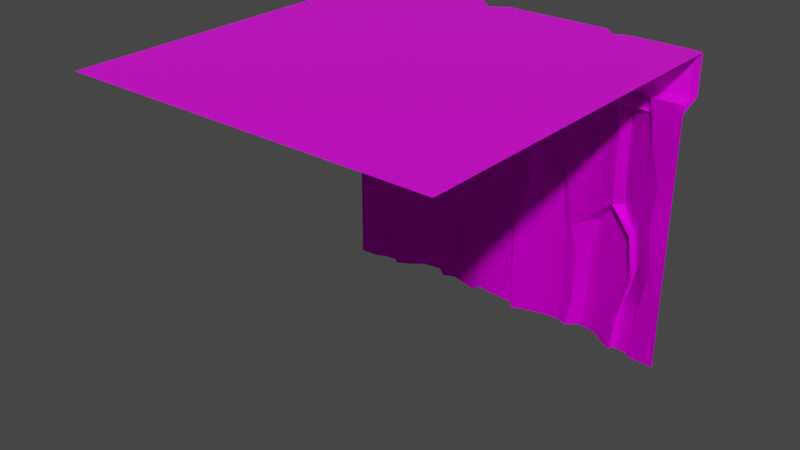 # Source: Floor_Tile_Side.blend  (saved by Blender 2.80.75; exported with 4.5.12 LTS)
import bpy
from mathutils import Matrix  # noqa: F401  (used for matrix-valued properties, if any)

bpy.ops.wm.read_factory_settings(use_empty=True)
scene = bpy.context.scene
scene.name = 'Scene'

# ---- collections
col_collection = bpy.data.collections.new('Collection'); scene.collection.children.link(col_collection)

# ---- images (referenced by path relative to the original .blend; pixels are not part of the script)
import os
ASSET_DIR = os.environ.get("B2B_ASSET_DIR", "")  # directory of the original .blend (textures are referenced by path, not embedded)
HERE = os.path.dirname(os.path.abspath(__file__))  # packed textures are extracted next to this script under _unpacked/

def load_image(name, relpath, width, height, colorspace="sRGB"):
    """Load a texture the original file referenced (path relative to the .blend, or extracted next to this script)."""
    p = next((c for c in (os.path.join(HERE, relpath), os.path.join(ASSET_DIR, relpath)) if relpath and os.path.exists(c)), "")
    if p:
        img = bpy.data.images.load(p, check_existing=True)
        img.name = name
    else:  # same state as the original file: an image datablock whose file is absent (Cycles renders it pink)
        img = bpy.data.images.new(name, width, height)
        img.source = "FILE"
        img.filepath = "//" + (relpath or name)
    img.colorspace_settings.name = colorspace
    return img
img_cgshare_book_grass_003_jpg = load_image('cgshare-book-grass-003.jpg', 'Temp_Textures/cgshare-book-grass-003.jpg', 1024, 1024, 'sRGB')
img_natureassetstex_png = load_image('NatureAssetsTex.png', 'NatureAssetsTex.png', 1024, 1024, 'sRGB')

# ---- materials (node trees are filled in below, after node groups)
mat_material_floor_grass = bpy.data.materials.new('Material_Floor_Grass')
mat_material_floor_grass.alpha_threshold = 0.0
mat_material_floor_grass.use_transparent_shadow = False
mat_material_floor_grass.line_color = (0.0, 0.0, 0.0, 1.0)
mat_phong2 = bpy.data.materials.new('phong2')
mat_phong2.use_transparent_shadow = False
mat_phong2.diffuse_color = (1.0, 1.0, 1.0, 1.0)
mat_phong2.roughness = 0.5528
mat_phong2.specular_intensity = 1.0
mat_phong2.metallic = 0.5

# ---- material node trees
mat_material_floor_grass.use_nodes = True; mat_material_floor_grass.node_tree.nodes.clear()
_N = mat_material_floor_grass.node_tree.nodes; _L = mat_material_floor_grass.node_tree.links
n0 = _N.new('ShaderNodeOutputMaterial'); n0.name = 'Material Output'; n0.location = (300, 300)
n1 = _N.new('ShaderNodeBsdfPrincipled'); n1.name = 'Principled BSDF'; n1.location = (10, 300)
n1.distribution = 'GGX'
n1.subsurface_method = 'BURLEY'
n1.inputs[2].default_value = 0.4
n1.inputs[3].default_value = 1.45
n1.inputs[27].default_value = (0.0, 0.0, 0.0, 1.0)
n1.inputs[28].default_value = 1.0
n2 = _N.new('ShaderNodeTexImage'); n2.name = 'Image Texture'; n2.location = (-280, 280)
n2.image = img_cgshare_book_grass_003_jpg
_L.new(n1.outputs[0], n0.inputs[0])
_L.new(n2.outputs[0], n1.inputs[0])
n0.is_active_output = True
mat_phong2.use_nodes = True; mat_phong2.node_tree.nodes.clear()
_N = mat_phong2.node_tree.nodes; _L = mat_phong2.node_tree.links
n0 = _N.new('ShaderNodeOutputMaterial'); n0.name = 'Material Output'; n0.location = (300, 300)
n1 = _N.new('ShaderNodeBsdfPrincipled'); n1.name = 'Principled BSDF'; n1.location = (10, 300)
n1.distribution = 'GGX'
n1.subsurface_method = 'BURLEY'
n1.inputs[1].default_value = 0.5
n1.inputs[2].default_value = 0.5528
n1.inputs[3].default_value = 1.45
n1.inputs[13].default_value = 0.0
n1.inputs[27].default_value = (0.0, 0.0, 0.0, 1.0)
n1.inputs[28].default_value = 1.0
n2 = _N.new('ShaderNodeNormalMap'); n2.name = 'Normal Map'; n2.location = (-300, -300)
n2.label = 'Normal/Map'
n2.inputs[0].default_value = 0.14
n3 = _N.new('ShaderNodeTexImage'); n3.name = 'Image Texture'; n3.location = (-300, 600)
n3.image = img_natureassetstex_png
_L.new(n1.outputs[0], n0.inputs[0])
_L.new(n2.outputs[0], n1.inputs[5])
_L.new(n3.outputs[0], n1.inputs[0])
n0.is_active_output = True

# ---- world
world_world = bpy.data.worlds.new('World'); scene.world = world_world
world_world.use_nodes = True; world_world.node_tree.nodes.clear()
_N = world_world.node_tree.nodes; _L = world_world.node_tree.links
n0 = _N.new('ShaderNodeOutputWorld'); n0.name = 'World Output'; n0.location = (300, 300)
n1 = _N.new('ShaderNodeBackground'); n1.name = 'Background'; n1.location = (10, 300)
n1.inputs[0].default_value = (0.05088, 0.05088, 0.05088, 1.0)
_L.new(n1.outputs[0], n0.inputs[0])
n0.is_active_output = True
world_world.color = (0.05088, 0.05088, 0.05088)
world_world.use_sun_shadow = False
world_world.sun_shadow_jitter_overblur = 0.0

# ---- meshes
me_mesh_floor_side = bpy.data.meshes.new('Mesh_Floor_Side')
me_mesh_floor_side.from_pydata([(-2.0, -2.0, 0.0), (-2.0, 2.0, 0.0), (2.0, -2.0, 0.0), (2.0, 2.0, 0.0), (-2.0, 2.0, -0.4327), (2.0, 2.0, -0.4327), (-2.0, 1.741, -0.5306), (2.0, 1.741, -0.5306), (-0.4, 1.963, 0.0), (1.2, 2.023, 0.0), (-0.4, 1.963, -0.3768), (1.2, 2.023, -0.4804), (-0.4, 1.741, -0.502), (1.2, 1.741, -0.5859), (0.9528, 2.085, 0.0), (0.9528, 2.085, -0.5471), (0.9535, 1.738, -0.6775), (1.074, 1.963, 0.0), (1.074, 1.963, -0.4082), (1.074, 1.741, -0.5334), (-0.2213, 2.085, 0.0), (-0.2213, 2.085, -0.5471), (-0.2206, 1.738, -0.6775), (-0.5437, 2.107, 0.0), (-0.5437, 2.107, -0.4804), (-0.5437, 1.741, -0.5859), (-1.832, 2.107, 0.0), (-1.832, 2.107, -0.4804), (-1.832, 1.741, -0.5859), (1.914, 2.023, 0.0), (1.914, 2.023, -0.4804), (1.914, 1.741, -0.5859)], [], [(29, 3, 5, 30), (30, 5, 7, 31), (24, 10, 12, 25), (18, 11, 13, 19), (23, 8, 10, 24), (17, 9, 11, 18), (14, 20, 8, 23, 26, 1, 0, 2, 3, 29, 9, 17), (14, 17, 18, 15), (15, 18, 19, 16), (8, 20, 21, 10), (10, 21, 22, 12), (26, 23, 24, 27), (27, 24, 25, 28), (20, 14, 15, 21), (4, 27, 28, 6), (1, 26, 27, 4), (11, 30, 31, 13), (9, 29, 30, 11), (21, 15, 16, 22)])
_uv = me_mesh_floor_side.uv_layers.new(name='UVMap')
_uv.uv.foreach_set('vector', [0.1718, 0.6243, 0.1575, 0.6243, 0.1575, 0.5524, 0.1718, 0.5445, 0.1718, 0.5445, 0.1575, 0.5524, 0.1575, 0.5362, 0.1718, 0.527, 0.5798, 0.5445, 0.5559, 0.5617, 0.5559, 0.5409, 0.5798, 0.527, 0.3113, 0.5565, 0.2903, 0.5445, 0.2903, 0.527, 0.3113, 0.5357, 0.5798, 0.6243, 0.5559, 0.6243, 0.5559, 0.5617, 0.5798, 0.5445, 0.3113, 0.6243, 0.2903, 0.6243, 0.2903, 0.5445, 0.3113, 0.5565, 0.7382, 1.0, 0.4447, 1.0, 0.4, 1.0, 0.3641, 1.0, 0.03074, 1.0, 0.0, 1.0, 0.0, 0.0, 1.0, 0.0, 1.0, 1.0, 0.9785, 1.0, 0.8, 1.0, 0.7685, 1.0, 0.3314, 0.6243, 0.3113, 0.6243, 0.3113, 0.5565, 0.3314, 0.5334, 0.7382, 1.0, 0.7685, 1.0, 0.7685, 1.0, 0.7382, 1.0, 0.5559, 0.6243, 0.5263, 0.6243, 0.5263, 0.5334, 0.5559, 0.5617, 0.5559, 0.5617, 0.5263, 0.5334, 0.5262, 0.5118, 0.5559, 0.5409, 0.7936, 0.6243, 0.5798, 0.6243, 0.5798, 0.5445, 0.7936, 0.5445, 0.7936, 0.5445, 0.5798, 0.5445, 0.5798, 0.527, 0.7936, 0.527, 0.5263, 0.6243, 0.3314, 0.6243, 0.3314, 0.5334, 0.5263, 0.5334, 0.8216, 0.5524, 0.7936, 0.5445, 0.7936, 0.527, 0.8216, 0.5362, 0.8216, 0.6243, 0.7936, 0.6243, 0.7936, 0.5445, 0.8216, 0.5524, 0.2903, 0.5445, 0.1718, 0.5445, 0.1718, 0.527, 0.2903, 0.527, 0.2903, 0.6243, 0.1718, 0.6243, 0.1718, 0.5445, 0.2903, 0.5445, 0.5263, 0.5334, 0.3314, 0.5334, 0.3312, 0.5118, 0.5262, 0.5118])
me_mesh_floor_side.materials.append(mat_material_floor_grass)
me_mesh_floor_side.use_remesh_preserve_volume = False
me_mesh_floor_side.use_remesh_preserve_attributes = False
me_mesh_floor_side.use_mirror_vertex_groups = False
me_mesh_floor_side.update()
me_mesh_rockwall = bpy.data.meshes.new('Mesh_Rockwall')
me_mesh_rockwall.from_pydata([(1.306, 1.842, -1.32), (1.253, 1.84, -0.6035), (1.707, 1.738, -3.329), (1.855, 1.724, -2.243), (1.831, 1.748, -1.32), (1.712, 1.696, -0.6035), (1.723, 1.749, -0.9182), (2.0, 1.735, -0.6183), (0.1931, 1.783, -3.329), (0.1857, 1.783, -2.242), (0.3478, 1.783, -1.443), (0.3205, 1.782, -0.6035), (1.608, 1.824, -2.475), (1.481, 1.744, -3.329), (0.5513, 1.834, -0.4252), (1.227, 1.834, -0.4252), (0.1799, 1.734, -0.4252), (1.679, 1.695, -0.4252), (0.8488, 1.862, -3.329), (0.8994, 1.903, -2.475), (2.0, 1.735, -3.337), (1.707, 1.809, -3.006), (2.0, 1.735, -2.249), (0.7309, 1.862, -1.443), (1.289, 1.883, -1.724), (1.812, 1.697, -1.759), (2.0, 1.735, -1.33), (0.6866, 1.86, -0.6035), (1.311, 1.842, -0.9182), (0.9003, 1.903, -3.006), (2.0, 1.735, -2.783), (0.8179, 1.903, -2.116), (2.0, 1.735, -1.769), (0.6864, 1.862, -0.9182), (2.0, 1.735, -0.9318), (0.1857, 1.783, -2.773), (0.3347, 1.783, -1.882), (0.314, 1.783, -0.9182), (1.492, 1.785, -3.006), (1.543, 1.824, -1.992), (0.7857, 1.852, -0.4252), (0.2832, 1.777, -0.4252), (-0.02227, 1.776, -1.639), (2.0, 1.735, -0.4414), (1.435, 1.777, -0.4252), (1.18, 1.935, -3.328), (0.9785, 1.959, -3.328), (1.017, 2.0, -3.006), (1.191, 1.978, -3.006), (1.018, 2.0, -2.476), (1.194, 1.979, -2.474), (1.115, 2.0, -1.995), (1.253, 1.977, -1.824), (1.369, 1.846, -3.006), (1.358, 1.806, -3.329), (1.534, 1.916, -2.472), (1.507, 1.915, -1.987), (0.7239, 1.917, -3.329), (0.5448, 1.896, -3.328), (0.5631, 1.896, -2.773), (0.759, 1.917, -2.773), (0.5639, 1.896, -2.242), (0.7563, 1.917, -2.241), (0.5676, 1.897, -1.883), (0.7106, 1.917, -1.882), (0.5617, 1.897, -1.443), (0.6749, 1.917, -1.444), (0.4851, 1.896, -0.9175), (0.5734, 1.917, -0.9185), (0.514, 1.894, -0.6007), (0.5724, 1.915, -0.5995), (0.3325, 1.835, -2.772), (0.3359, 1.835, -2.243), (0.3296, 1.835, -3.327), (0.4185, 1.835, -1.883), (0.4248, 1.835, -1.442), (0.4213, 1.835, -0.9165), (0.4248, 1.833, -0.602), (0.5542, 1.887, -0.4208), (0.6488, 1.907, -0.4183), (0.4026, 1.83, -0.4234), (0.9977, 1.917, -1.873), (1.183, 1.902, -1.667), (0.9617, 1.876, -1.302), (1.12, 1.861, -1.302), (0.8301, 1.919, -0.9168), (1.14, 1.899, -0.9168), (0.8296, 1.916, -0.6009), (1.136, 1.897, -0.6009), (0.8835, 1.909, -0.4211), (1.123, 1.89, -0.4211), (1.625, 1.885, -2.47), (1.497, 1.85, -3.008), (1.714, 1.791, -2.237), (1.673, 1.861, -3.008), (1.489, 1.809, -3.333), (1.677, 1.789, -3.333), (1.399, 1.943, -1.724), (1.399, 1.903, -1.322), (1.457, 1.845, -1.324), (1.568, 1.884, -1.988), (1.651, 1.813, -1.326), (1.712, 1.759, -1.759), (1.398, 1.905, -0.9199), (1.479, 1.846, -0.9162), (1.394, 1.903, -0.599), (1.461, 1.842, -0.5951), (1.66, 1.754, -0.5914), (1.655, 1.811, -0.9128), (1.442, 1.837, -0.4162), (1.639, 1.75, -0.4146), (1.336, 1.896, -0.4177), (-0.07855, 1.78, -3.25), (-0.08545, 1.779, -2.71), (-0.09711, 1.776, -2.207), (-0.03662, 1.806, -1.967), (0.03085, 1.773, -1.355), (0.02847, 1.801, -0.9419), (0.02333, 1.755, -0.5937), (0.1582, 1.817, -3.284), (0.1382, 1.817, -2.745), (0.1381, 1.817, -2.232), (0.152, 1.799, -1.773), (0.2121, 1.775, -1.335), (0.1537, 1.812, -0.9448), (0.1292, 1.802, -0.578), (0.1222, 1.767, -0.4889), (0.2484, 1.811, -0.467), (0.08018, 1.827, -2.05), (-1.256, 1.808, -1.096), (-1.247, 1.847, -0.6035), (-1.772, 1.741, -3.332), (-1.849, 1.731, -2.243), (-1.825, 1.755, -1.32), (-1.829, 1.72, -0.6113), (-1.802, 1.748, -0.9237), (-2.0, 1.735, -0.6174), (-0.3696, 1.83, -3.329), (-0.3906, 1.801, -2.048), (-0.3772, 1.83, -1.385), (-0.3899, 1.828, -0.6023), (-1.546, 1.749, -2.018), (-1.475, 1.75, -3.329), (-1.22, 1.841, -0.4252), (-1.761, 1.743, -0.457), (-0.8426, 1.869, -3.329), (-0.8376, 1.828, -2.018), (-2.0, 1.735, -3.336), (-1.804, 1.752, -2.779), (-2.0, 1.735, -2.248), (-0.7247, 1.869, -1.443), (-1.228, 1.808, -1.266), (-1.806, 1.704, -1.759), (-2.0, 1.735, -1.329), (-0.6804, 1.867, -0.6035), (-1.305, 1.849, -0.9182), (-0.8385, 1.828, -2.549), (-2.0, 1.735, -2.782), (-0.7938, 1.826, -1.643), (-2.0, 1.735, -1.768), (-0.6802, 1.869, -0.9182), (-2.0, 1.735, -0.9309), (-0.3879, 1.807, -2.619), (-0.3819, 1.8, -1.67), (-0.3856, 1.829, -0.918), (-1.43, 1.71, -2.549), (-1.482, 1.749, -1.535), (-0.7795, 1.859, -0.4252), (-0.3812, 1.823, -0.4233), (-2.0, 1.735, -0.4405), (-1.693, 1.784, -0.4252), (-1.173, 1.942, -3.328), (-0.9723, 1.966, -3.328), (-0.9554, 1.925, -2.549), (-1.129, 1.903, -2.549), (-0.956, 1.925, -2.019), (-1.133, 1.904, -2.017), (-1.053, 1.925, -1.538), (-1.192, 1.902, -1.367), (-1.307, 1.771, -2.549), (-1.352, 1.812, -3.329), (-1.472, 1.841, -2.015), (-1.445, 1.84, -1.529), (-0.7177, 1.924, -3.329), (-0.7528, 1.924, -2.773), (-0.7622, 1.898, -2.067), (-0.7228, 1.895, -1.682), (-0.6687, 1.924, -1.444), (-0.5672, 1.924, -0.9185), (-0.5662, 1.921, -0.5995), (-0.5974, 1.876, -2.686), (-0.6042, 1.861, -2.057), (-0.5683, 1.889, -3.328), (-0.6176, 1.859, -1.682), (-0.5817, 1.889, -1.443), (-0.5014, 1.888, -0.9177), (-0.5023, 1.886, -0.6005), (-0.6426, 1.914, -0.4183), (-0.536, 1.88, -0.4205), (-0.9359, 1.842, -1.416), (-1.121, 1.827, -1.209), (-0.9112, 1.842, -1.078), (-1.07, 1.827, -1.078), (-0.8239, 1.925, -0.9168), (-1.134, 1.906, -0.9168), (-0.8234, 1.923, -0.6009), (-1.13, 1.903, -0.6009), (-0.8773, 1.916, -0.4211), (-1.117, 1.897, -0.4211), (-1.563, 1.81, -2.013), (-1.435, 1.775, -2.551), (-1.708, 1.798, -2.237), (-1.656, 1.827, -2.775), (-1.483, 1.816, -3.333), (-1.671, 1.796, -3.333), (-1.337, 1.868, -1.266), (-1.348, 1.869, -1.098), (-1.407, 1.811, -1.1), (-1.506, 1.809, -1.531), (-1.645, 1.82, -1.326), (-1.706, 1.765, -1.759), (-1.392, 1.911, -0.9199), (-1.473, 1.852, -0.9162), (-1.387, 1.91, -0.599), (-1.454, 1.849, -0.5951), (-1.654, 1.761, -0.5914), (-1.649, 1.818, -0.9128), (-1.435, 1.843, -0.4162), (-1.633, 1.757, -0.4146), (-1.329, 1.903, -0.4177), (-0.2906, 1.816, -3.251), (-0.3432, 1.787, -2.455), (-0.354, 1.81, -2.096), (-0.2017, 1.788, -1.63), (-0.255, 1.781, -1.335), (-0.2731, 1.824, -0.9448), (-0.2788, 1.823, -0.64), (-0.2422, 1.818, -0.467), (-0.08199, 1.794, -1.901)], [], [(45, 46, 47, 48), (57, 58, 59, 60), (60, 59, 61, 62), (48, 47, 49, 50), (20, 2, 21, 30), (30, 21, 3, 22), (50, 49, 51, 52), (62, 61, 63, 64), (64, 63, 65, 66), (82, 81, 83, 84), (22, 3, 25, 32), (32, 25, 4, 26), (84, 83, 85, 86), (66, 65, 67, 68), (68, 67, 69, 70), (86, 85, 87, 88), (42, 116, 123, 122), (26, 4, 6, 34), (34, 6, 5, 7), (61, 59, 71, 72), (59, 58, 73, 71), (120, 119, 112, 113), (121, 120, 113, 114), (65, 63, 74, 75), (63, 61, 72, 74), (69, 67, 76, 77), (67, 65, 75, 76), (124, 123, 116, 117), (125, 124, 117, 118), (45, 48, 53, 54), (48, 50, 55, 53), (92, 91, 93, 94), (95, 92, 94, 96), (50, 52, 56, 55), (97, 98, 99, 100), (100, 99, 101, 102), (91, 100, 102, 93), (98, 103, 104, 99), (103, 105, 106, 104), (104, 106, 107, 108), (99, 104, 108, 101), (88, 87, 89, 90), (70, 69, 78, 79), (69, 77, 80, 78), (125, 118, 126, 127), (233, 42, 115, 238), (7, 5, 17, 43), (107, 106, 109, 110), (106, 105, 111, 109), (18, 29, 47, 46), (29, 19, 49, 47), (19, 31, 51, 49), (31, 24, 52, 51), (38, 13, 54, 53), (12, 38, 53, 55), (24, 39, 56, 52), (39, 12, 55, 56), (29, 18, 57, 60), (19, 29, 60, 62), (31, 19, 62, 64), (23, 31, 64, 66), (33, 23, 66, 68), (27, 33, 68, 70), (35, 9, 72, 71), (8, 35, 71, 73), (36, 10, 75, 74), (9, 36, 74, 72), (37, 11, 77, 76), (10, 37, 76, 75), (14, 40, 79, 78), (40, 27, 70, 79), (11, 41, 80, 77), (41, 14, 78, 80), (24, 31, 81, 82), (31, 23, 83, 81), (0, 24, 82, 84), (23, 33, 85, 83), (28, 0, 84, 86), (33, 27, 87, 85), (1, 28, 86, 88), (27, 40, 89, 87), (40, 15, 90, 89), (15, 1, 88, 90), (38, 12, 91, 92), (3, 21, 94, 93), (13, 38, 92, 95), (21, 2, 96, 94), (24, 0, 98, 97), (39, 24, 97, 100), (4, 25, 102, 101), (12, 39, 100, 91), (25, 3, 93, 102), (0, 28, 103, 98), (28, 1, 105, 103), (5, 6, 108, 107), (6, 4, 101, 108), (44, 17, 110, 109), (17, 5, 107, 110), (1, 15, 111, 105), (15, 44, 109, 111), (35, 8, 119, 120), (9, 35, 120, 121), (36, 9, 121, 122), (10, 36, 122, 123), (37, 10, 123, 124), (11, 37, 124, 125), (16, 41, 127, 126), (41, 11, 125, 127), (121, 114, 115, 128), (122, 121, 128), (171, 174, 173, 172), (185, 191, 190, 184), (186, 193, 191, 185), (174, 176, 175, 173), (147, 157, 148, 131), (157, 149, 132, 148), (176, 178, 177, 175), (187, 194, 193, 186), (188, 195, 194, 187), (200, 202, 201, 199), (149, 159, 152, 132), (159, 153, 133, 152), (202, 204, 203, 201), (189, 196, 195, 188), (197, 198, 196, 189), (204, 206, 205, 203), (153, 161, 135, 133), (161, 136, 134, 135), (231, 113, 112, 230), (232, 114, 113, 231), (115, 114, 232, 238), (235, 117, 116, 234), (236, 118, 117, 235), (171, 180, 179, 174), (174, 179, 181, 176), (210, 212, 211, 209), (213, 214, 212, 210), (176, 181, 182, 178), (215, 218, 217, 216), (218, 220, 219, 217), (209, 211, 220, 218), (216, 217, 222, 221), (221, 222, 224, 223), (222, 226, 225, 224), (217, 219, 226, 222), (206, 208, 207, 205), (168, 198, 197, 167), (236, 237, 126, 118), (136, 169, 144, 134), (225, 228, 227, 224), (224, 227, 229, 223), (145, 172, 173, 156), (156, 173, 175, 146), (146, 175, 177, 158), (158, 177, 178, 151), (165, 179, 180, 142), (141, 181, 179, 165), (151, 178, 182, 166), (166, 182, 181, 141), (156, 184, 183, 145), (146, 185, 184, 156), (158, 186, 185, 146), (150, 187, 186, 158), (160, 188, 187, 150), (154, 189, 188, 160), (162, 190, 191, 138), (137, 192, 190, 162), (163, 193, 194, 139), (138, 191, 193, 163), (164, 195, 196, 140), (139, 194, 195, 164), (167, 197, 189, 154), (140, 196, 198, 168), (151, 200, 199, 158), (158, 199, 201, 150), (129, 202, 200, 151), (150, 201, 203, 160), (155, 204, 202, 129), (160, 203, 205, 154), (130, 206, 204, 155), (154, 205, 207, 167), (167, 207, 208, 143), (143, 208, 206, 130), (165, 210, 209, 141), (132, 211, 212, 148), (142, 213, 210, 165), (148, 212, 214, 131), (151, 215, 216, 129), (166, 218, 215, 151), (133, 219, 220, 152), (141, 209, 218, 166), (152, 220, 211, 132), (129, 216, 221, 155), (155, 221, 223, 130), (134, 225, 226, 135), (135, 226, 219, 133), (170, 227, 228, 144), (144, 228, 225, 134), (130, 223, 229, 143), (143, 229, 227, 170), (162, 231, 230, 137), (138, 232, 231, 162), (163, 233, 232, 138), (139, 234, 233, 163), (164, 235, 234, 139), (140, 236, 235, 164), (16, 126, 237, 168), (168, 237, 236, 140), (233, 238, 232), (234, 116, 42, 233), (122, 128, 115, 42), (184, 190, 192, 183)])
me_mesh_rockwall.polygons.foreach_set('use_smooth', [True] * 212)
_k = set([(0, 24), (0, 28), (1, 15), (1, 28), (2, 21), (2, 96), (3, 21), (3, 25), (4, 6), (4, 25), (5, 6), (5, 17), (8, 35), (8, 73), (8, 119), (9, 35), (9, 36), (10, 36), (10, 37), (11, 37), (11, 41), (12, 38), (12, 39), (13, 38), (13, 54), (13, 95), (14, 40), (14, 41), (15, 40), (15, 44), (15, 90), (15, 111), (16, 41), (16, 168), (17, 44), (17, 110), (18, 29), (18, 46), (18, 57), (19, 29), (19, 31), (23, 31), (23, 33), (24, 31), (24, 39), (24, 82), (24, 97), (27, 33), (27, 40), (31, 51), (31, 81), (39, 56), (40, 79), (40, 89), (41, 80), (41, 127), (45, 46), (45, 54), (46, 47), (47, 49), (49, 51), (51, 52), (52, 56), (53, 54), (53, 55), (55, 56), (57, 58), (57, 60), (58, 73), (60, 62), (62, 64), (64, 66), (66, 68), (68, 70), (70, 79), (71, 72), (71, 73), (72, 74), (74, 75), (75, 76), (76, 77), (77, 80), (78, 79), (78, 80), (81, 82), (81, 83), (82, 84), (83, 85), (84, 86), (85, 87), (86, 88), (87, 89), (88, 90), (89, 90), (91, 92), (91, 100), (92, 95), (93, 94), (93, 102), (94, 96), (95, 96), (97, 98), (97, 100), (98, 103), (101, 102), (101, 108), (103, 105), (105, 111), (107, 108), (107, 110), (109, 110), (109, 111), (112, 119), (112, 230), (114, 121), (114, 232), (115, 128), (115, 238), (119, 120), (120, 121), (121, 128), (122, 123), (122, 128), (123, 124), (124, 125), (125, 127), (126, 127), (126, 237), (129, 151), (129, 155), (130, 143), (130, 155), (131, 148), (131, 214), (132, 148), (132, 152), (133, 135), (133, 152), (134, 135), (134, 144), (137, 162), (137, 192), (137, 230), (138, 162), (138, 163), (139, 163), (139, 164), (140, 164), (140, 168), (141, 165), (141, 166), (142, 165), (142, 180), (142, 213), (143, 167), (143, 170), (143, 208), (143, 229), (144, 170), (144, 228), (145, 156), (145, 172), (145, 183), (146, 156), (146, 158), (150, 158), (150, 160), (151, 158), (151, 166), (151, 200), (151, 215), (154, 160), (154, 167), (158, 177), (158, 199), (166, 182), (167, 168), (167, 197), (167, 207), (168, 198), (168, 237), (171, 172), (171, 180), (172, 173), (173, 175), (175, 177), (177, 178), (178, 182), (179, 180), (179, 181), (181, 182), (183, 184), (183, 192), (184, 185), (185, 186), (186, 187), (187, 188), (188, 189), (189, 197), (190, 191), (190, 192), (191, 193), (193, 194), (194, 195), (195, 196), (196, 198), (197, 198), (199, 200), (199, 201), (200, 202), (201, 203), (202, 204), (203, 205), (204, 206), (205, 207), (206, 208), (207, 208), (209, 210), (209, 218), (210, 213), (211, 212), (211, 220), (212, 214), (213, 214), (215, 216), (215, 218), (216, 221), (219, 220), (219, 226), (221, 223), (223, 229), (225, 226), (225, 228), (227, 228), (227, 229), (230, 231), (231, 232), (232, 238), (233, 234), (233, 238), (234, 235), (235, 236), (236, 237)])
me_mesh_rockwall.attributes.new('sharp_edge', 'BOOLEAN', 'EDGE').data.foreach_set('value', [ (min(e.vertices), max(e.vertices)) in _k for e in me_mesh_rockwall.edges])
_uv = me_mesh_rockwall.uv_layers.new(name='map1')
_uv.uv.foreach_set('vector', [0.335, 0.5411, 0.3312, 0.5411, 0.3311, 0.8551, 0.3349, 0.8551, 0.3385, 0.7524, 0.3422, 0.7525, 0.3422, 0.9194, 0.3385, 0.9193, 0.3385, 0.9193, 0.3422, 0.9194, 0.3422, 0.622, 0.3385, 0.6221, 0.3349, 0.8551, 0.3311, 0.8551, 0.3312, 0.8945, 0.3349, 0.8947, 0.3947, 0.5411, 0.3771, 0.5411, 0.3714, 0.7846, 0.3945, 0.7846, 0.3945, 0.7846, 0.3714, 0.7846, 0.3714, 0.8242, 0.3945, 0.8242, 0.3349, 0.8947, 0.3312, 0.8945, 0.3312, 0.9303, 0.3351, 0.9431, 0.3385, 0.6221, 0.3422, 0.622, 0.3421, 0.8356, 0.3385, 0.8356, 0.3385, 0.8356, 0.3421, 0.8356, 0.3421, 0.8683, 0.3385, 0.8682, 0.3484, 0.6822, 0.3458, 0.6668, 0.3457, 0.692, 0.3484, 0.692, 0.3945, 0.8242, 0.3714, 0.8242, 0.3771, 0.8601, 0.3947, 0.8601, 0.3947, 0.8601, 0.3771, 0.8601, 0.3679, 0.6907, 0.3944, 0.6907, 0.3484, 0.692, 0.3457, 0.692, 0.3383, 0.9075, 0.3417, 0.9075, 0.3385, 0.8682, 0.3421, 0.8683, 0.3422, 0.8983, 0.3385, 0.8982, 0.3385, 0.8982, 0.3422, 0.8983, 0.3426, 0.7442, 0.339, 0.7443, 0.3417, 0.9075, 0.3383, 0.9075, 0.3387, 0.931, 0.3421, 0.931, 0.3595, 0.656, 0.3645, 0.6895, 0.3562, 0.6895, 0.3562, 0.6665, 0.3944, 0.6907, 0.3679, 0.6907, 0.3679, 0.886, 0.3944, 0.886, 0.3944, 0.886, 0.3679, 0.886, 0.3772, 0.9094, 0.3947, 0.9094, 0.3422, 0.622, 0.3422, 0.9194, 0.3529, 0.9194, 0.3529, 0.622, 0.3422, 0.9194, 0.3422, 0.7525, 0.3529, 0.7525, 0.3529, 0.9194, 0.356, 0.7867, 0.3561, 0.5444, 0.3645, 0.5444, 0.3643, 0.7866, 0.356, 0.6502, 0.356, 0.7867, 0.3643, 0.7866, 0.3643, 0.7413, 0.3421, 0.8683, 0.3421, 0.8356, 0.3528, 0.8355, 0.3528, 0.8684, 0.3421, 0.8356, 0.3422, 0.622, 0.3529, 0.622, 0.3528, 0.8355, 0.3426, 0.7442, 0.3422, 0.8983, 0.3529, 0.8983, 0.3532, 0.7441, 0.3422, 0.8983, 0.3421, 0.8683, 0.3528, 0.8684, 0.3529, 0.8983, 0.356, 0.7186, 0.3562, 0.6895, 0.3645, 0.6895, 0.3643, 0.7186, 0.3562, 0.8791, 0.356, 0.7186, 0.3643, 0.7186, 0.3645, 0.8792, 0.335, 0.5411, 0.3349, 0.8551, 0.3457, 0.855, 0.3457, 0.5411, 0.3349, 0.8551, 0.3349, 0.8947, 0.3459, 0.8948, 0.3457, 0.855, 0.3515, 0.5823, 0.3513, 0.6224, 0.3607, 0.6224, 0.3608, 0.5823, 0.3517, 0.5408, 0.3515, 0.5823, 0.3608, 0.5823, 0.3668, 0.5408, 0.3349, 0.8947, 0.3351, 0.9431, 0.346, 0.931, 0.3459, 0.8948, 0.3412, 0.678, 0.341, 0.862, 0.3511, 0.8619, 0.3515, 0.6583, 0.3515, 0.6583, 0.3511, 0.8619, 0.3568, 0.8617, 0.3663, 0.658, 0.3513, 0.6224, 0.3515, 0.6583, 0.3663, 0.658, 0.3607, 0.6224, 0.341, 0.862, 0.3407, 0.892, 0.3511, 0.8922, 0.3511, 0.8619, 0.3407, 0.892, 0.341, 0.9159, 0.3517, 0.9162, 0.3511, 0.8922, 0.3511, 0.8922, 0.3517, 0.9162, 0.3671, 0.9164, 0.357, 0.8925, 0.3511, 0.8619, 0.3511, 0.8922, 0.357, 0.8925, 0.3568, 0.8617, 0.3421, 0.931, 0.3387, 0.931, 0.34, 0.9444, 0.3433, 0.9444, 0.339, 0.7443, 0.3426, 0.7442, 0.3438, 0.7576, 0.3403, 0.7578, 0.3426, 0.7442, 0.3532, 0.7441, 0.3538, 0.7574, 0.3438, 0.7576, 0.3562, 0.8791, 0.3645, 0.8792, 0.3668, 0.8952, 0.357, 0.892, 0.3562, 0.6665, 0.3595, 0.656, 0.356, 0.617, 0.356, 0.617, 0.3947, 0.9094, 0.3772, 0.9094, 0.3775, 0.9686, 0.3948, 0.7573, 0.3671, 0.9164, 0.3517, 0.9162, 0.3526, 0.758, 0.3678, 0.7581, 0.3517, 0.9162, 0.341, 0.9159, 0.3422, 0.7579, 0.3526, 0.758, 0.3481, 0.5411, 0.3481, 0.5825, 0.3311, 0.8551, 0.3312, 0.5411, 0.3481, 0.5825, 0.3481, 0.622, 0.3312, 0.8945, 0.3311, 0.8551, 0.3481, 0.622, 0.3481, 0.658, 0.3312, 0.9303, 0.3312, 0.8945, 0.3481, 0.658, 0.3516, 0.678, 0.3351, 0.9431, 0.3312, 0.9303, 0.362, 0.5825, 0.362, 0.5411, 0.3457, 0.5411, 0.3457, 0.855, 0.362, 0.622, 0.362, 0.5825, 0.3457, 0.855, 0.3459, 0.8948, 0.3516, 0.678, 0.362, 0.658, 0.346, 0.931, 0.3351, 0.9431, 0.362, 0.658, 0.362, 0.622, 0.3459, 0.8948, 0.346, 0.931, 0.3481, 0.5825, 0.3481, 0.5411, 0.3385, 0.7524, 0.3385, 0.9193, 0.3481, 0.622, 0.3481, 0.5825, 0.3385, 0.9193, 0.3385, 0.6221, 0.3481, 0.658, 0.3481, 0.622, 0.3385, 0.6221, 0.3385, 0.8356, 0.3481, 0.6907, 0.3481, 0.658, 0.3385, 0.8356, 0.3385, 0.8682, 0.3481, 0.7206, 0.3481, 0.6907, 0.3385, 0.8682, 0.3385, 0.8982, 0.3486, 0.744, 0.3481, 0.7206, 0.3385, 0.8982, 0.339, 0.7443, 0.362, 0.5638, 0.362, 0.5901, 0.3529, 0.622, 0.3529, 0.9194, 0.362, 0.5364, 0.362, 0.5638, 0.3529, 0.9194, 0.3529, 0.7525, 0.362, 0.7319, 0.362, 0.7536, 0.3528, 0.8684, 0.3528, 0.8355, 0.362, 0.5901, 0.362, 0.7319, 0.3528, 0.8355, 0.3529, 0.622, 0.362, 0.7735, 0.3623, 0.6711, 0.3532, 0.7441, 0.3529, 0.8983, 0.362, 0.7536, 0.362, 0.7735, 0.3529, 0.8983, 0.3528, 0.8684, 0.3531, 0.9686, 0.3499, 0.9686, 0.3403, 0.7578, 0.3438, 0.7576, 0.3499, 0.9686, 0.3486, 0.744, 0.339, 0.7443, 0.3403, 0.7578, 0.3623, 0.6711, 0.363, 0.8202, 0.3538, 0.7574, 0.3532, 0.7441, 0.363, 0.8202, 0.3531, 0.9686, 0.3438, 0.7576, 0.3538, 0.7574, 0.3516, 0.678, 0.3481, 0.658, 0.3458, 0.6668, 0.3484, 0.6822, 0.3481, 0.658, 0.3481, 0.6907, 0.3457, 0.692, 0.3458, 0.6668, 0.3516, 0.6907, 0.3516, 0.678, 0.3484, 0.6822, 0.3484, 0.692, 0.3481, 0.6907, 0.3481, 0.7206, 0.3383, 0.9075, 0.3457, 0.692, 0.3516, 0.7206, 0.3516, 0.6907, 0.3484, 0.692, 0.3417, 0.9075, 0.3481, 0.7206, 0.3486, 0.744, 0.3387, 0.931, 0.3383, 0.9075, 0.352, 0.744, 0.3516, 0.7206, 0.3417, 0.9075, 0.3421, 0.931, 0.3486, 0.744, 0.3499, 0.9686, 0.34, 0.9444, 0.3387, 0.931, 0.3499, 0.9686, 0.3531, 0.9686, 0.3433, 0.9444, 0.34, 0.9444, 0.3531, 0.9686, 0.352, 0.744, 0.3421, 0.931, 0.3433, 0.9444, 0.362, 0.5825, 0.362, 0.622, 0.3513, 0.6224, 0.3515, 0.5823, 0.3714, 0.8242, 0.3714, 0.7846, 0.3608, 0.5823, 0.3607, 0.6224, 0.362, 0.5411, 0.362, 0.5825, 0.3515, 0.5823, 0.3517, 0.5408, 0.3714, 0.7846, 0.3771, 0.5411, 0.3668, 0.5408, 0.3608, 0.5823, 0.3516, 0.678, 0.3516, 0.6907, 0.341, 0.862, 0.3412, 0.678, 0.362, 0.658, 0.3516, 0.678, 0.3412, 0.678, 0.3515, 0.6583, 0.3679, 0.6907, 0.3771, 0.8601, 0.3663, 0.658, 0.3568, 0.8617, 0.362, 0.622, 0.362, 0.658, 0.3515, 0.6583, 0.3513, 0.6224, 0.3771, 0.8601, 0.3714, 0.8242, 0.3607, 0.6224, 0.3663, 0.658, 0.3516, 0.6907, 0.3516, 0.7206, 0.3407, 0.892, 0.341, 0.862, 0.3516, 0.7206, 0.352, 0.744, 0.341, 0.9159, 0.3407, 0.892, 0.3772, 0.9094, 0.3679, 0.886, 0.357, 0.8925, 0.3671, 0.9164, 0.3679, 0.886, 0.3679, 0.6907, 0.3568, 0.8617, 0.357, 0.8925, 0.363, 0.9686, 0.3775, 0.9686, 0.3678, 0.7581, 0.3526, 0.758, 0.3775, 0.9686, 0.3772, 0.9094, 0.3671, 0.9164, 0.3678, 0.7581, 0.352, 0.744, 0.3531, 0.9686, 0.3422, 0.7579, 0.341, 0.9159, 0.3531, 0.9686, 0.363, 0.9686, 0.3526, 0.758, 0.3422, 0.7579, 0.362, 0.5638, 0.362, 0.5364, 0.3561, 0.5444, 0.356, 0.7867, 0.362, 0.5901, 0.362, 0.5638, 0.356, 0.7867, 0.356, 0.6502, 0.362, 0.7319, 0.362, 0.5901, 0.356, 0.6502, 0.3562, 0.6665, 0.362, 0.7536, 0.362, 0.7319, 0.3562, 0.6665, 0.3562, 0.6895, 0.362, 0.7735, 0.362, 0.7536, 0.3562, 0.6895, 0.356, 0.7186, 0.3623, 0.6711, 0.362, 0.7735, 0.356, 0.7186, 0.3562, 0.8791, 0.3706, 0.8976, 0.363, 0.8202, 0.357, 0.892, 0.3668, 0.8952, 0.363, 0.8202, 0.3623, 0.6711, 0.3562, 0.8791, 0.357, 0.892, 0.356, 0.6502, 0.3643, 0.7413, 0.356, 0.617, 0.356, 0.617, 0.3562, 0.6665, 0.356, 0.6502, 0.356, 0.617, 0.335, 0.5411, 0.3349, 0.8551, 0.3311, 0.8551, 0.3312, 0.5411, 0.3385, 0.6221, 0.3448, 0.622, 0.3448, 0.9194, 0.3385, 0.9193, 0.3385, 0.8356, 0.3447, 0.8356, 0.3448, 0.622, 0.3385, 0.6221, 0.3349, 0.8551, 0.3349, 0.8947, 0.3312, 0.8945, 0.3311, 0.8551, 0.3947, 0.5411, 0.3945, 0.7846, 0.3845, 0.7846, 0.3842, 0.5411, 0.3945, 0.7846, 0.3945, 0.8242, 0.3714, 0.8242, 0.3845, 0.7846, 0.3349, 0.8947, 0.3351, 0.9431, 0.3312, 0.9303, 0.3312, 0.8945, 0.3385, 0.8682, 0.3447, 0.8683, 0.3447, 0.8356, 0.3385, 0.8356, 0.3385, 0.8982, 0.3448, 0.8983, 0.3447, 0.8683, 0.3385, 0.8682, 0.3484, 0.6822, 0.3484, 0.692, 0.3457, 0.692, 0.3458, 0.6668, 0.3945, 0.8242, 0.3947, 0.8601, 0.3771, 0.8601, 0.3714, 0.8242, 0.3947, 0.8601, 0.3944, 0.6907, 0.3679, 0.6907, 0.3771, 0.8601, 0.3484, 0.692, 0.3417, 0.9075, 0.3383, 0.9075, 0.3457, 0.692, 0.339, 0.7443, 0.3451, 0.7442, 0.3448, 0.8983, 0.3385, 0.8982, 0.3403, 0.7578, 0.3461, 0.7576, 0.3451, 0.7442, 0.339, 0.7443, 0.3417, 0.9075, 0.3421, 0.931, 0.3387, 0.931, 0.3383, 0.9075, 0.3944, 0.6907, 0.3944, 0.886, 0.3785, 0.886, 0.3679, 0.6907, 0.3944, 0.886, 0.3947, 0.9094, 0.3865, 0.9094, 0.3785, 0.886, 0.356, 0.7867, 0.3643, 0.7866, 0.3645, 0.5444, 0.3561, 0.5444, 0.356, 0.6502, 0.3643, 0.7413, 0.3643, 0.7866, 0.356, 0.7867, 0.356, 0.617, 0.3643, 0.7413, 0.356, 0.6502, 0.356, 0.617, 0.356, 0.7186, 0.3643, 0.7186, 0.3645, 0.6895, 0.3562, 0.6895, 0.3562, 0.8791, 0.3645, 0.8792, 0.3643, 0.7186, 0.356, 0.7186, 0.335, 0.5411, 0.3457, 0.5411, 0.3457, 0.855, 0.3349, 0.8551, 0.3349, 0.8551, 0.3457, 0.855, 0.3459, 0.8948, 0.3349, 0.8947, 0.3515, 0.5823, 0.3608, 0.5823, 0.3607, 0.6224, 0.3513, 0.6224, 0.3517, 0.5408, 0.3668, 0.5408, 0.3608, 0.5823, 0.3515, 0.5823, 0.3349, 0.8947, 0.3459, 0.8948, 0.346, 0.931, 0.3351, 0.9431, 0.3412, 0.678, 0.3515, 0.6583, 0.3511, 0.8619, 0.341, 0.862, 0.3515, 0.6583, 0.3663, 0.658, 0.3568, 0.8617, 0.3511, 0.8619, 0.3513, 0.6224, 0.3607, 0.6224, 0.3663, 0.658, 0.3515, 0.6583, 0.341, 0.862, 0.3511, 0.8619, 0.3511, 0.8922, 0.3407, 0.892, 0.3407, 0.892, 0.3511, 0.8922, 0.3517, 0.9162, 0.341, 0.9159, 0.3511, 0.8922, 0.357, 0.8925, 0.3671, 0.9164, 0.3517, 0.9162, 0.3511, 0.8619, 0.3568, 0.8617, 0.357, 0.8925, 0.3511, 0.8922, 0.3421, 0.931, 0.3433, 0.9444, 0.34, 0.9444, 0.3387, 0.931, 0.3562, 0.795, 0.3461, 0.7576, 0.3403, 0.7578, 0.3499, 0.9686, 0.3562, 0.8791, 0.357, 0.892, 0.3668, 0.8952, 0.3645, 0.8792, 0.3947, 0.9094, 0.3948, 0.7573, 0.3813, 1.015, 0.3865, 0.9094, 0.3671, 0.9164, 0.3678, 0.7581, 0.3526, 0.758, 0.3517, 0.9162, 0.3517, 0.9162, 0.3526, 0.758, 0.3422, 0.7579, 0.341, 0.9159, 0.3481, 0.5411, 0.3312, 0.5411, 0.3311, 0.8551, 0.3481, 0.5825, 0.3481, 0.5825, 0.3311, 0.8551, 0.3312, 0.8945, 0.3481, 0.622, 0.3481, 0.622, 0.3312, 0.8945, 0.3312, 0.9303, 0.3481, 0.658, 0.3481, 0.658, 0.3312, 0.9303, 0.3351, 0.9431, 0.3516, 0.678, 0.362, 0.5825, 0.3457, 0.855, 0.3457, 0.5411, 0.362, 0.5411, 0.362, 0.622, 0.3459, 0.8948, 0.3457, 0.855, 0.362, 0.5825, 0.3516, 0.678, 0.3351, 0.9431, 0.346, 0.931, 0.362, 0.658, 0.362, 0.658, 0.346, 0.931, 0.3459, 0.8948, 0.362, 0.622, 0.3481, 0.5825, 0.3385, 0.9193, 0.3385, 0.7524, 0.3481, 0.5411, 0.3481, 0.622, 0.3385, 0.6221, 0.3385, 0.9193, 0.3481, 0.5825, 0.3481, 0.658, 0.3385, 0.8356, 0.3385, 0.6221, 0.3481, 0.622, 0.3481, 0.6907, 0.3385, 0.8682, 0.3385, 0.8356, 0.3481, 0.658, 0.3481, 0.7206, 0.3385, 0.8982, 0.3385, 0.8682, 0.3481, 0.6907, 0.3486, 0.744, 0.339, 0.7443, 0.3385, 0.8982, 0.3481, 0.7206, 0.356, 0.7097, 0.3448, 0.9194, 0.3448, 0.622, 0.3565, 0.61, 0.3567, 0.5805, 0.3447, 0.7524, 0.3448, 0.9194, 0.356, 0.7097, 0.355, 0.7736, 0.3447, 0.8356, 0.3447, 0.8683, 0.355, 0.7997, 0.3565, 0.61, 0.3448, 0.622, 0.3447, 0.8356, 0.355, 0.7736, 0.3581, 0.8142, 0.3448, 0.8983, 0.3451, 0.7442, 0.3559, 0.7422, 0.355, 0.7997, 0.3447, 0.8683, 0.3448, 0.8983, 0.3581, 0.8142, 0.3499, 0.9686, 0.3403, 0.7578, 0.339, 0.7443, 0.3486, 0.744, 0.3559, 0.7422, 0.3451, 0.7442, 0.3461, 0.7576, 0.3562, 0.795, 0.3516, 0.678, 0.3484, 0.6822, 0.3458, 0.6668, 0.3481, 0.658, 0.3481, 0.658, 0.3458, 0.6668, 0.3457, 0.692, 0.3481, 0.6907, 0.3516, 0.6907, 0.3484, 0.692, 0.3484, 0.6822, 0.3516, 0.678, 0.3481, 0.6907, 0.3457, 0.692, 0.3383, 0.9075, 0.3481, 0.7206, 0.3516, 0.7206, 0.3417, 0.9075, 0.3484, 0.692, 0.3516, 0.6907, 0.3481, 0.7206, 0.3383, 0.9075, 0.3387, 0.931, 0.3486, 0.744, 0.352, 0.744, 0.3421, 0.931, 0.3417, 0.9075, 0.3516, 0.7206, 0.3486, 0.744, 0.3387, 0.931, 0.34, 0.9444, 0.3499, 0.9686, 0.3499, 0.9686, 0.34, 0.9444, 0.3433, 0.9444, 0.3531, 0.9686, 0.3531, 0.9686, 0.3433, 0.9444, 0.3421, 0.931, 0.352, 0.744, 0.362, 0.5825, 0.3515, 0.5823, 0.3513, 0.6224, 0.362, 0.622, 0.3714, 0.8242, 0.3607, 0.6224, 0.3608, 0.5823, 0.3845, 0.7846, 0.362, 0.5411, 0.3517, 0.5408, 0.3515, 0.5823, 0.362, 0.5825, 0.3845, 0.7846, 0.3608, 0.5823, 0.3668, 0.5408, 0.3842, 0.5411, 0.3516, 0.678, 0.3412, 0.678, 0.341, 0.862, 0.3516, 0.6907, 0.362, 0.658, 0.3515, 0.6583, 0.3412, 0.678, 0.3516, 0.678, 0.3679, 0.6907, 0.3568, 0.8617, 0.3663, 0.658, 0.3771, 0.8601, 0.362, 0.622, 0.3513, 0.6224, 0.3515, 0.6583, 0.362, 0.658, 0.3771, 0.8601, 0.3663, 0.658, 0.3607, 0.6224, 0.3714, 0.8242, 0.3516, 0.6907, 0.341, 0.862, 0.3407, 0.892, 0.3516, 0.7206, 0.3516, 0.7206, 0.3407, 0.892, 0.341, 0.9159, 0.352, 0.744, 0.3865, 0.9094, 0.3671, 0.9164, 0.357, 0.8925, 0.3785, 0.886, 0.3785, 0.886, 0.357, 0.8925, 0.3568, 0.8617, 0.3679, 0.6907, 0.363, 0.9686, 0.3526, 0.758, 0.3678, 0.7581, 0.3813, 1.015, 0.3813, 1.015, 0.3678, 0.7581, 0.3671, 0.9164, 0.3865, 0.9094, 0.352, 0.744, 0.341, 0.9159, 0.3422, 0.7579, 0.3531, 0.9686, 0.3531, 0.9686, 0.3422, 0.7579, 0.3526, 0.758, 0.363, 0.9686, 0.356, 0.7097, 0.356, 0.7867, 0.3561, 0.5444, 0.3567, 0.5805, 0.3565, 0.61, 0.356, 0.6502, 0.356, 0.7867, 0.356, 0.7097, 0.355, 0.7736, 0.3562, 0.6665, 0.356, 0.6502, 0.3565, 0.61, 0.355, 0.7997, 0.3562, 0.6895, 0.3562, 0.6665, 0.355, 0.7736, 0.3581, 0.8142, 0.356, 0.7186, 0.3562, 0.6895, 0.355, 0.7997, 0.3559, 0.7422, 0.3562, 0.8791, 0.356, 0.7186, 0.3581, 0.8142, 0.3706, 0.8976, 0.3668, 0.8952, 0.357, 0.892, 0.3562, 0.795, 0.3562, 0.795, 0.357, 0.892, 0.3562, 0.8791, 0.3559, 0.7422, 0.3562, 0.6665, 0.356, 0.617, 0.356, 0.6502, 0.3562, 0.6895, 0.3645, 0.6895, 0.3595, 0.656, 0.3562, 0.6665, 0.3562, 0.6665, 0.356, 0.617, 0.356, 0.617, 0.3595, 0.656, 0.3385, 0.9193, 0.3448, 0.9194, 0.3447, 0.7524, 0.3385, 0.7524])
me_mesh_rockwall.materials.append(mat_phong2)
me_mesh_rockwall.use_remesh_preserve_volume = False
me_mesh_rockwall.use_remesh_preserve_attributes = False
me_mesh_rockwall.use_mirror_vertex_groups = False
me_mesh_rockwall.update()
me_mesh_rockwall.normals_split_custom_set([tuple(v) for v in zip(*[iter([0.5032, 0.8537, -0.1339, 0.1194, 0.9834, -0.137, 0.1212, 0.9901, -0.07147, 0.4223, 0.8969, -0.1311, -0.1117, 0.9937, 0.005236, -0.2205, 0.9754, 0.005398, -0.216, 0.9764, 0.003168, -0.1095, 0.994, 0.002426, -0.1095, 0.994, 0.002426, -0.216, 0.9764, 0.003168, -0.2243, 0.9745, 0.005947, -0.109, 0.994, 0.0006014, 0.4223, 0.8969, -0.1311, 0.1212, 0.9901, -0.07147, 0.1331, 0.9911, -0.007439, 0.2734, 0.9586, -0.07942, 0.1548, 0.9875, -0.02946, 0.1584, 0.9841, -0.0804, 0.1554, 0.9862, -0.05726, 0.1296, 0.9906, 0.04291, 0.1296, 0.9906, 0.04291, 0.1554, 0.9862, -0.05726, -0.01433, 0.9994, 0.02996, -0.0219, 0.9979, 0.06153, 0.2734, 0.9586, -0.07942, 0.1331, 0.9911, -0.007439, 0.1487, 0.9887, -0.01931, 0.2085, 0.978, -0.0003053, -0.109, 0.994, 0.0006014, -0.2243, 0.9745, 0.005947, -0.2985, 0.9543, 0.01347, -0.1398, 0.9901, -0.007781, -0.1398, 0.9901, -0.007781, -0.2985, 0.9543, 0.01347, -0.3869, 0.9218, -0.02589, -0.1792, 0.9836, -0.0195, 0.03376, 0.9953, 0.09036, 0.03376, 0.9953, 0.09036, 0.0457, 0.9932, -0.1073, 0.007387, 0.9944, -0.1058, -0.0219, 0.9979, 0.06153, -0.01433, 0.9994, 0.02996, -0.1073, 0.994, -0.01935, -0.1101, 0.9938, -0.01484, -0.1101, 0.9938, -0.01484, -0.1073, 0.994, -0.01935, -0.002563, 1.0, -0.001843, -0.02871, 0.9993, -0.025, 0.007387, 0.9944, -0.1058, 0.0457, 0.9932, -0.1073, 0.0678, 0.9969, -0.04109, 0.06899, 0.9965, -0.04671, -0.1792, 0.9836, -0.0195, -0.3869, 0.9218, -0.02589, -0.4862, 0.8727, -0.04503, -0.2145, 0.9756, -0.04795, -0.2145, 0.9756, -0.04795, -0.4862, 0.8727, -0.04503, -0.4742, 0.8803, 0.01176, -0.2691, 0.9624, 0.03573, 0.06899, 0.9965, -0.04671, 0.0678, 0.9969, -0.04109, 0.06406, 0.9979, 0.000551, 0.06381, 0.998, 0.0002798, 0.000653, 0.9986, 0.05197, -0.02023, 0.9992, -0.03318, -0.05553, 0.9985, -0.001198, -0.03322, 0.9943, 0.1014, -0.02871, 0.9993, -0.025, -0.002563, 1.0, -0.001843, -0.01082, 0.9971, 0.07518, -0.01187, 0.9973, 0.07216, -0.01187, 0.9973, 0.07216, -0.01082, 0.9971, 0.07518, -0.06892, 0.9975, 0.01468, -0.08508, 0.9926, 0.08646, -0.2243, 0.9745, 0.005947, -0.216, 0.9764, 0.003168, -0.2615, 0.9652, 0.003101, -0.269, 0.9632, 0.0001579, -0.216, 0.9764, 0.003168, -0.2205, 0.9754, 0.005398, -0.2643, 0.9644, 0.005204, -0.2615, 0.9652, 0.003101, -0.1659, 0.9861, -0.001939, -0.1611, 0.9869, -0.003348, -0.04105, 0.9992, 1.535e-05, -0.04612, 0.9989, -0.0001162, -0.1716, 0.9852, 0.0013, -0.1659, 0.9861, -0.001939, -0.04612, 0.9989, -0.0001162, -0.02586, 0.9995, -0.01668, -0.3869, 0.9218, -0.02589, -0.2985, 0.9543, 0.01347, -0.3522, 0.9358, 0.01563, -0.4614, 0.8868, -0.0275, -0.2985, 0.9543, 0.01347, -0.2243, 0.9745, 0.005947, -0.269, 0.9632, 0.0001579, -0.3522, 0.9358, 0.01563, -0.4742, 0.8803, 0.01176, -0.4862, 0.8727, -0.04503, -0.5757, 0.8169, -0.03557, -0.5529, 0.8324, 0.03616, -0.4862, 0.8727, -0.04503, -0.3869, 0.9218, -0.02589, -0.4614, 0.8868, -0.0275, -0.5757, 0.8169, -0.03557, -0.1284, 0.9914, -0.02628, -0.05553, 0.9985, -0.001198, -0.02023, 0.9992, -0.03318, -0.03088, 0.9995, -0.005364, -0.3315, 0.9192, 0.2127, -0.1284, 0.9914, -0.02628, -0.03088, 0.9995, -0.005364, 0.02066, 0.9993, 0.02984, 0.5032, 0.8537, -0.1339, 0.4223, 0.8969, -0.1311, 0.476, 0.8718, -0.1157, 0.5873, 0.7998, -0.1244, 0.4223, 0.8969, -0.1311, 0.2734, 0.9586, -0.07942, 0.277, 0.9583, -0.06979, 0.476, 0.8718, -0.1157, 0.1363, 0.9855, -0.1013, 0.4188, 0.9077, 0.02615, 0.6118, 0.7851, 0.09607, 0.1553, 0.9834, -0.09342, 0.0252, 0.985, -0.1708, 0.1363, 0.9855, -0.1013, 0.1553, 0.9834, -0.09342, 0.0252, 0.985, -0.1708, 0.2734, 0.9586, -0.07942, 0.2085, 0.978, -0.0003053, 0.2045, 0.9789, -0.003834, 0.277, 0.9583, -0.06979, 0.559, 0.8206, 0.1187, 0.6078, 0.7933, 0.03574, 0.4306, 0.9022, 0.02559, 0.5537, 0.8301, 0.0653, 0.5537, 0.8301, 0.0653, 0.4306, 0.9022, 0.02559, 0.3079, 0.9512, 0.02105, 0.4536, 0.8894, 0.05749, 0.4188, 0.9077, 0.02615, 0.5537, 0.8301, 0.0653, 0.4536, 0.8894, 0.05749, 0.6118, 0.7851, 0.09607, 0.6078, 0.7933, 0.03574, 0.6356, 0.772, -0.001241, 0.4189, 0.9073, 0.03598, 0.4306, 0.9022, 0.02559, 0.6356, 0.772, -0.001241, 0.6021, 0.7965, 0.05578, 0.4513, 0.8884, 0.08348, 0.4189, 0.9073, 0.03598, 0.4189, 0.9073, 0.03598, 0.4513, 0.8884, 0.08348, 0.3385, 0.9364, 0.09273, 0.2458, 0.9678, 0.0537, 0.4306, 0.9022, 0.02559, 0.4189, 0.9073, 0.03598, 0.2458, 0.9678, 0.0537, 0.3079, 0.9512, 0.02105, 0.06381, 0.998, 0.0002798, 0.06406, 0.9979, 0.000551, 0.06993, 0.9971, 0.03078, 0.06993, 0.9971, 0.03078, -0.2691, 0.9624, 0.03573, -0.4742, 0.8803, 0.01176, -0.3832, 0.9229, 0.03588, -0.2581, 0.9585, 0.1209, -0.4742, 0.8803, 0.01176, -0.5529, 0.8324, 0.03616, -0.4403, 0.8966, 0.0484, -0.3832, 0.9229, 0.03588, -0.3315, 0.9192, 0.2127, 0.02066, 0.9993, 0.02984, -0.2423, 0.9508, 0.1932, -0.3903, 0.8691, 0.304, 0.01923, 0.9985, 0.05174, 0.000653, 0.9986, 0.05197, -0.05022, 0.9942, 0.09468, 0.02468, 0.9977, 0.06272, -0.08508, 0.9926, 0.08646, -0.06892, 0.9975, 0.01468, -0.1278, 0.9918, -0.009241, -0.1499, 0.9886, -0.01274, 0.3385, 0.9364, 0.09273, 0.4513, 0.8884, 0.08348, 0.4717, 0.8767, 0.09445, 0.4008, 0.9136, 0.06845, 0.4513, 0.8884, 0.08348, 0.6021, 0.7965, 0.05578, 0.5617, 0.814, 0.1478, 0.4717, 0.8767, 0.09445, -0.6179, 0.7861, -0.01337, -0.6261, 0.7797, -0.005682, -0.6272, 0.7788, -0.004958, -0.6179, 0.7861, -0.01337, -0.6261, 0.7797, -0.005682, -0.534, 0.8455, 0.003298, -0.5353, 0.8447, 0.003369, -0.6272, 0.7788, -0.004958, -0.534, 0.8455, 0.003298, -0.4246, 0.9054, 0.007849, -0.4246, 0.9054, 0.007849, -0.5353, 0.8447, 0.003369, -0.5046, 0.6268, 0.5937, 0.1309, 0.7138, 0.688, -0.145, 0.7043, 0.6949, -0.5046, 0.6268, 0.5937, 0.5326, 0.8163, -0.2235, 0.4455, 0.8861, -0.1277, 0.4455, 0.8861, -0.1277, 0.5246, 0.8229, -0.2182, 0.7361, 0.6691, -0.1021, 0.5326, 0.8163, -0.2235, 0.5246, 0.8229, -0.2182, 0.7364, 0.6695, -0.09735, 0.1309, 0.7138, 0.688, 0.618, 0.5352, 0.5759, 0.618, 0.5352, 0.5759, -0.145, 0.7043, 0.6949, 0.8553, 0.5115, 0.08201, 0.7361, 0.6691, -0.1021, 0.7364, 0.6695, -0.09735, 0.8553, 0.5115, 0.08201, 0.1791, 0.9823, -0.05415, 0.1968, 0.9783, -0.06492, 0.1968, 0.9783, -0.06492, 0.1175, 0.993, -0.01292, 0.1001, 0.9948, -0.01883, 0.1791, 0.9823, -0.05415, 0.1175, 0.993, -0.01292, 0.1479, 0.989, 0.000392, 0.2028, 0.9786, 0.03377, 0.1001, 0.9948, -0.01883, 0.1479, 0.989, 0.000392, 0.4646, 0.8819, 0.07978, 0.5152, 0.8532, 0.08183, 0.2028, 0.9786, 0.03377, 0.4646, 0.8819, 0.07978, 0.5173, 0.8519, 0.08136, 0.5032, 0.8618, 0.06395, 0.5152, 0.8532, 0.08183, 0.5173, 0.8519, 0.08136, 0.4994, 0.8641, 0.06205, 0.4135, 0.9102, -0.02441, 0.5032, 0.8618, 0.06395, 0.4994, 0.8641, 0.06205, 0.4165, 0.9091, -0.01161, -0.3368, 0.9416, -2.218e-06, -0.3535, 0.9352, 0.0212, -0.3598, 0.9325, 0.03015, -0.3368, 0.9416, 4.517e-06, -0.3444, 0.9388, -0.001088, -0.3368, 0.9416, -2.218e-06, -0.3368, 0.9416, 4.517e-06, -0.3444, 0.9388, -0.001088, -0.4708, 0.8791, 0.07434, -0.5167, 0.856, -0.01509, -0.5165, 0.8562, -0.01514, -0.4822, 0.8736, 0.065, -0.3535, 0.9352, 0.0212, -0.4708, 0.8791, 0.07434, -0.4822, 0.8736, 0.065, -0.3598, 0.9325, 0.03015, -0.474, 0.8801, -0.0287, -0.4307, 0.9025, 0.007179, -0.4314, 0.9021, 0.007866, -0.4739, 0.8801, -0.02845, -0.5167, 0.856, -0.01509, -0.474, 0.8801, -0.0287, -0.4739, 0.8801, -0.02845, -0.5165, 0.8562, -0.01514, 0.009396, -0.08606, 0.9962, 0.003949, -0.09969, 0.995, 0.003949, -0.09969, 0.995, 0.007594, -0.09029, 0.9959, 0.3895, 0.9082, -0.153, 0.4135, 0.9102, -0.02441, 0.4165, 0.9091, -0.01161, 0.3895, 0.9082, -0.153, -0.4307, 0.9025, 0.007179, -0.4202, 0.906, -0.0501, -0.4202, 0.906, -0.0501, -0.4314, 0.9021, 0.007866, 0.01425, -0.07519, 0.9971, 0.009396, -0.08606, 0.9962, 0.007594, -0.09029, 0.9959, 0.01425, -0.07519, 0.9971, 0.1877, 0.9708, -0.1493, 0.1877, 0.9708, -0.1493, 0.1877, 0.9708, -0.1493, 0.1877, 0.9708, -0.1493, -0.116, 0.9918, 0.0537, -0.1434, 0.9896, -0.005216, -0.1547, 0.987, -0.04276, -0.116, 0.9918, 0.0537, 0.235, 0.9714, -0.03431, 0.1516, 0.9819, 0.1136, 0.1516, 0.9819, 0.1136, 0.1961, 0.9781, -0.06973, -0.1434, 0.9896, -0.005216, -0.2222, 0.9721, -0.07554, -0.2107, 0.9753, -0.06671, -0.1547, 0.987, -0.04276, 0.2667, 0.9635, -0.0248, 0.235, 0.9714, -0.03431, 0.1961, 0.9781, -0.06973, 0.2693, 0.9629, -0.01834, -0.2222, 0.9721, -0.07554, -0.3861, 0.9218, 0.03608, -0.3935, 0.9174, 0.0601, -0.2107, 0.9753, -0.06671, 0.3892, 0.9201, 0.04328, 0.2667, 0.9635, -0.0248, 0.2693, 0.9629, -0.01834, 0.3955, 0.9173, 0.04629, -0.3861, 0.9218, 0.03608, -0.4187, 0.8823, 0.2152, -0.4187, 0.8823, 0.2152, -0.3935, 0.9174, 0.0601, -0.004053, -0.07358, 0.9973, -0.004053, -0.07358, 0.9973, -0.004053, -0.07358, 0.9973, -0.004053, -0.07358, 0.9973, 0.4542, 0.887, 0.08278, 0.3892, 0.9201, 0.04328, 0.3955, 0.9173, 0.04629, 0.4542, 0.887, 0.08278, -0.9859, 0.1278, 0.1076, -0.968, 0.236, 0.08513, -0.9666, 0.249, 0.0612, -0.9845, 0.1306, 0.1167, 0.5138, 0.8565, 0.04855, 0.7156, 0.6967, -0.04959, 0.718, 0.6942, -0.05076, 0.5158, 0.8554, 0.04739, -0.9948, 0.1001, 0.01617, -0.9859, 0.1278, 0.1076, -0.9845, 0.1306, 0.1167, -0.9948, 0.1001, 0.01617, 0.7156, 0.6967, -0.04959, 0.848, 0.5187, -0.1086, 0.848, 0.5187, -0.1086, 0.718, 0.6942, -0.05076, -0.507, 0.8565, 0.0968, -0.5428, 0.8398, 0.01266, -0.5415, 0.8406, 0.01668, -0.507, 0.8565, 0.0968, -0.7724, 0.5065, -0.3834, -0.5387, 0.6243, -0.5657, -0.5387, 0.6243, -0.5657, -0.7711, 0.507, -0.3852, 0.427, 0.9037, -0.0327, 0.444, 0.896, -0.008902, 0.4416, 0.8971, -0.01461, 0.4289, 0.903, -0.02671, -0.968, 0.236, 0.08513, -0.7724, 0.5065, -0.3834, -0.7711, 0.507, -0.3852, -0.9666, 0.249, 0.0612, 0.444, 0.896, -0.008902, 0.5138, 0.8565, 0.04855, 0.5158, 0.8554, 0.04739, 0.4416, 0.8971, -0.01461, -0.5428, 0.8398, 0.01266, -0.5233, 0.852, -0.01599, -0.5259, 0.8504, -0.01476, -0.5415, 0.8406, 0.01668, -0.5233, 0.852, -0.01599, -0.4645, 0.8844, -0.04456, -0.4678, 0.8828, -0.04218, -0.5259, 0.8504, -0.01476, 0.7374, 0.6632, 0.1282, 0.5676, 0.8196, 0.07794, 0.5774, 0.8123, 0.08301, 0.7447, 0.655, 0.1278, 0.5676, 0.8196, 0.07794, 0.427, 0.9037, -0.0327, 0.4289, 0.903, -0.02671, 0.5774, 0.8123, 0.08301, -0.06037, -0.1484, 0.9871, -0.07645, -0.1903, 0.9787, -0.07645, -0.1903, 0.9787, -0.05467, -0.1333, 0.9896, 0.7837, 0.6079, 0.1275, 0.7374, 0.6632, 0.1282, 0.7447, 0.655, 0.1278, 0.7837, 0.6079, 0.1275, -0.4645, 0.8844, -0.04456, -0.4449, 0.8927, -0.07209, -0.4449, 0.8927, -0.07209, -0.4678, 0.8828, -0.04218, -0.04067, -0.09681, 0.9945, -0.06037, -0.1484, 0.9871, -0.05467, -0.1333, 0.9896, -0.04067, -0.09681, 0.9945, 0.6243, 0.7811, 0.01021, 0.6457, 0.7635, 0.01587, 0.6457, 0.7635, 0.01587, 0.6068, 0.7948, 0.005661, 0.4345, 0.9007, -0.001718, 0.6243, 0.7811, 0.01021, 0.6068, 0.7948, 0.005661, 0.4023, 0.9155, -0.009531, 0.1098, 0.9939, 0.005327, 0.4345, 0.9007, -0.001718, 0.4023, 0.9155, -0.009531, 0.07558, 0.9971, -0.004389, 0.02046, 0.9992, 0.03296, 0.1098, 0.9939, 0.005327, 0.07558, 0.9971, -0.004389, 0.005134, 0.9999, 0.0158, 0.05927, 0.9982, -0.01061, 0.02046, 0.9992, 0.03296, 0.005134, 0.9999, 0.0158, 0.06369, 0.9979, -0.01251, 0.1905, 0.9791, -0.07076, 0.05927, 0.9982, -0.01061, 0.06369, 0.9979, -0.01251, 0.186, 0.9807, -0.06061, -0.1812, 0.7608, 0.6231, -0.3143, 0.6523, 0.6897, -0.3143, 0.6523, 0.6897, 0.008514, 0.8777, 0.4792, 0.2365, 0.9678, -0.08605, 0.1905, 0.9791, -0.07076, 0.186, 0.9807, -0.06061, 0.2365, 0.9678, -0.08605, -0.2022, 0.9752, -0.09, -0.09418, 0.9917, -0.08733, -0.04567, 0.9963, -0.07245, -0.2022, 0.9752, -0.09, 0.07558, 0.9971, -0.004389, 0.4023, 0.9155, -0.009531, 0.256, 0.9662, 0.03106, -0.5082, 0.858, 0.07388, -0.4201, 0.9068, -0.03532, -0.1217, 0.9922, 0.02681, -0.1206, 0.9911, 0.05552, 0.2703, 0.9624, 0.02738, 0.2471, 0.969, -0.001408, 0.2561, 0.9662, 0.02946, 0.271, 0.962, 0.03325, 0.3124, 0.948, -0.06018, 0.3085, 0.9463, -0.09642, 0.2471, 0.969, -0.001408, 0.2703, 0.9624, 0.02738, -0.4201, 0.9068, -0.03532, -0.2726, 0.9587, -0.08073, -0.1331, 0.9911, -0.00744, -0.1217, 0.9922, 0.02681, -0.04987, 0.9981, 0.03604, -0.04572, 0.9984, 0.03385, -0.05282, 0.9986, -0.007384, -0.05377, 0.9985, -0.01208, -0.04572, 0.9984, 0.03385, 0.04146, 0.9981, 0.04487, 0.03305, 0.9994, 0.01388, -0.05282, 0.9986, -0.007384, -0.2726, 0.9587, -0.08073, -0.2085, 0.978, -0.0003064, -0.1487, 0.9887, -0.01931, -0.1331, 0.9911, -0.00744, 0.4111, 0.9031, -0.1239, 0.3867, 0.913, -0.1302, 0.3085, 0.9463, -0.09642, 0.3124, 0.948, -0.06018, 0.4427, 0.8963, 0.02498, 0.4498, 0.8906, -0.06723, 0.3867, 0.913, -0.1302, 0.4111, 0.9031, -0.1239, -0.08056, 0.9967, 0.01266, -0.04457, 0.946, -0.3211, -0.06485, 0.9363, -0.3452, -0.08056, 0.9967, 0.01266, 0.04146, 0.9981, 0.04487, 0.06822, 0.9976, -0.01432, 0.06581, 0.9977, -0.01872, 0.03305, 0.9994, 0.01388, 0.06822, 0.9976, -0.01432, -0.004754, 0.9997, -0.02309, -0.03007, 0.9995, -0.001327, 0.06581, 0.9977, -0.01872, -0.04457, 0.946, -0.3211, -0.06551, 0.9767, -0.2044, -0.06665, 0.98, -0.1877, -0.06485, 0.9363, -0.3452, 0.4416, 0.8969, 0.02314, 0.4537, 0.8885, 0.06871, 0.4498, 0.8906, -0.06723, 0.4427, 0.8963, 0.02498, 0.4313, 0.8937, 0.1241, 0.3723, 0.9164, 0.147, 0.4537, 0.8885, 0.06871, 0.4416, 0.8969, 0.02314, -0.06551, 0.9767, -0.2044, -0.06381, 0.998, 0.0002797, -0.06406, 0.9979, 0.0005508, -0.06665, 0.98, -0.1877, -0.004754, 0.9997, -0.02309, -0.0179, 0.9983, 0.0559, -0.02945, 0.9981, 0.05434, -0.03007, 0.9995, -0.001327, -0.0179, 0.9983, 0.0559, 0.01271, 0.9993, 0.03521, -0.00797, 0.9992, -0.03879, -0.02945, 0.9981, 0.05434, 0.07636, 0.997, -0.0107, -0.04612, 0.9989, -0.0001162, -0.04105, 0.9992, 1.535e-05, 0.1074, 0.9938, 0.02772, 0.06653, 0.9976, -0.02146, -0.02586, 0.9995, -0.01668, -0.04612, 0.9989, -0.0001162, 0.07636, 0.997, -0.0107, -0.04567, 0.9963, -0.07245, -0.09418, 0.9917, -0.08733, 0.03972, 0.9973, -0.06216, 0.03972, 0.9973, -0.06216, 0.09471, 0.9954, -0.01698, -0.03088, 0.9995, -0.005364, -0.02023, 0.9992, -0.03318, 0.05557, 0.9983, -0.0167, 0.1505, 0.9886, -0.004324, 0.02066, 0.9993, 0.02984, -0.03088, 0.9995, -0.005364, 0.09471, 0.9954, -0.01698, -0.5082, 0.858, 0.07388, -0.5904, 0.8036, 0.07475, -0.4779, 0.8782, -0.02002, -0.4201, 0.9068, -0.03532, -0.4201, 0.9068, -0.03532, -0.4779, 0.8782, -0.02002, -0.277, 0.9583, -0.06979, -0.2726, 0.9587, -0.08073, 0.1102, 0.9939, 0.008185, 0.09663, 0.9953, 0.005615, -0.0104, 0.9981, 0.06041, -0.1992, 0.9779, 0.06362, 0.07485, 0.9972, 0.004058, 0.07485, 0.9972, 0.004058, 0.09663, 0.9953, 0.005615, 0.1102, 0.9939, 0.008185, -0.2726, 0.9587, -0.08073, -0.277, 0.9583, -0.06979, -0.2045, 0.9789, -0.003834, -0.2085, 0.978, -0.0003064, -0.52, 0.8511, 0.07206, -0.09716, 0.9947, -0.03321, -0.3226, 0.9385, -0.1231, -0.5807, 0.7991, -0.1557, -0.09716, 0.9947, -0.03321, -0.1893, 0.9814, 0.03073, -0.03291, 0.9972, -0.06705, -0.3226, 0.9385, -0.1231, -0.1992, 0.9779, 0.06362, -0.0104, 0.9981, 0.06041, -0.1893, 0.9814, 0.03073, -0.09716, 0.9947, -0.03321, -0.5807, 0.7991, -0.1557, -0.3226, 0.9385, -0.1231, -0.361, 0.9308, -0.05801, -0.6268, 0.759, -0.1762, -0.6268, 0.759, -0.1762, -0.361, 0.9308, -0.05801, -0.4512, 0.8884, 0.08501, -0.6021, 0.7965, 0.05578, -0.361, 0.9308, -0.05801, -0.1734, 0.9846, 0.02214, -0.3385, 0.9364, 0.09273, -0.4512, 0.8884, 0.08501, -0.3226, 0.9385, -0.1231, -0.03291, 0.9972, -0.06705, -0.1734, 0.9846, 0.02214, -0.361, 0.9308, -0.05801, -0.06381, 0.998, 0.0002797, -0.06993, 0.9971, 0.03078, -0.06993, 0.9971, 0.03078, -0.06406, 0.9979, 0.0005508, -0.01166, -0.08894, 0.996, -0.01166, -0.08894, 0.996, -0.01166, -0.08894, 0.996, -0.01166, -0.08894, 0.996, 0.1505, 0.9886, -0.004324, 0.1789, 0.9771, -0.1155, -0.2423, 0.9508, 0.1932, 0.02066, 0.9993, 0.02984, 0.01271, 0.9993, 0.03521, 0.03567, 0.9963, -0.07811, 0.01432, 0.9973, -0.07266, -0.00797, 0.9992, -0.03879, -0.3385, 0.9364, 0.09273, -0.4008, 0.9136, 0.06845, -0.4717, 0.8767, 0.09445, -0.4512, 0.8884, 0.08501, -0.4512, 0.8884, 0.08501, -0.4717, 0.8767, 0.09445, -0.5617, 0.814, 0.1478, -0.6021, 0.7965, 0.05578, 0.6177, 0.7857, 0.03286, 0.6177, 0.7857, 0.03286, 0.6265, 0.7792, 0.01798, 0.6268, 0.779, 0.0177, 0.6268, 0.779, 0.0177, 0.6265, 0.7792, 0.01798, 0.5561, 0.831, 0.01567, 0.5572, 0.8302, 0.01572, 0.5572, 0.8302, 0.01572, 0.5561, 0.831, 0.01567, 0.4672, 0.8836, 0.03137, 0.4672, 0.8836, 0.03137, 0.532, 0.5984, 0.5991, 0.532, 0.5984, 0.5991, 0.1658, 0.6892, 0.7054, -0.1238, 0.7075, 0.6958, -0.5406, 0.8317, -0.127, -0.5329, 0.8388, -0.1112, -0.448, 0.8911, 0.07231, -0.448, 0.8911, 0.07231, -0.7361, 0.6691, -0.1021, -0.7364, 0.6695, -0.09735, -0.5329, 0.8388, -0.1112, -0.5406, 0.8317, -0.127, -0.1238, 0.7075, 0.6958, 0.1658, 0.6892, 0.7054, -0.618, 0.5352, 0.5759, -0.618, 0.5352, 0.5759, -0.8553, 0.5115, 0.08201, -0.8553, 0.5115, 0.08201, -0.7364, 0.6695, -0.09735, -0.7361, 0.6691, -0.1021, -0.6898, 0.724, 0.008974, -0.596, 0.8029, 0.01066, -0.5738, 0.8189, 0.01178, -0.5738, 0.8189, 0.01178, -0.6749, 0.7373, 0.03046, -0.6871, 0.7265, 0.01117, -0.596, 0.8029, 0.01066, -0.6898, 0.724, 0.008974, -0.6766, 0.7326, 0.0737, -0.674, 0.735, 0.07445, -0.6871, 0.7265, 0.01117, -0.6749, 0.7373, 0.03046, -0.6233, 0.7784, 0.07447, -0.6065, 0.7915, 0.07492, -0.674, 0.735, 0.07445, -0.6766, 0.7326, 0.0737, -0.5032, 0.8618, 0.06394, -0.4994, 0.8641, 0.06205, -0.6065, 0.7915, 0.07492, -0.6233, 0.7784, 0.07447, -0.4135, 0.9102, -0.02441, -0.4165, 0.9091, -0.01161, -0.4994, 0.8641, 0.06205, -0.5032, 0.8618, 0.06394, 0.2907, 0.9565, 0.02556, 0.2915, 0.9561, 0.02866, 0.2617, 0.9648, -0.02658, 0.2618, 0.9649, -0.02235, 0.2934, 0.9553, 0.03568, 0.2934, 0.9553, 0.03568, 0.2915, 0.9561, 0.02866, 0.2907, 0.9565, 0.02556, 0.2676, 0.9612, -0.06725, 0.267, 0.9618, -0.0603, 0.2996, 0.9486, -0.1025, 0.316, 0.9452, -0.08203, 0.2618, 0.9649, -0.02235, 0.2617, 0.9648, -0.02658, 0.267, 0.9618, -0.0603, 0.2676, 0.9612, -0.06725, 0.4132, 0.9101, -0.03257, 0.4078, 0.9123, -0.03599, 0.4204, 0.9053, 0.05991, 0.4249, 0.9032, 0.06034, 0.316, 0.9452, -0.08203, 0.2996, 0.9486, -0.1025, 0.4078, 0.9123, -0.03599, 0.4132, 0.9101, -0.03257, -0.3895, 0.9082, -0.153, -0.3895, 0.9082, -0.153, -0.4165, 0.9091, -0.01161, -0.4135, 0.9102, -0.02441, 0.4249, 0.9032, 0.06034, 0.4204, 0.9053, 0.05991, 0.3983, 0.9156, 0.05481, 0.3983, 0.9156, 0.05481, -0.183, 0.9732, -0.1394, -0.183, 0.9732, -0.1394, -0.183, 0.9732, -0.1394, -0.183, 0.9732, -0.1394, -0.135, 0.9893, -0.05584, -0.135, 0.9893, -0.05584, -0.04592, 0.9921, -0.1169, -0.1043, 0.9911, -0.0822, -0.198, 0.9417, -0.2719, -0.1843, 0.9405, -0.2856, -0.1262, 0.992, 0.009548, -0.1262, 0.992, 0.009548, -0.1043, 0.9911, -0.0822, -0.04592, 0.9921, -0.1169, 0.1018, 0.9911, -0.08543, 0.1297, 0.9871, -0.09379, -0.2579, 0.9477, -0.1881, -0.2506, 0.9483, -0.1946, -0.1843, 0.9405, -0.2856, -0.198, 0.9417, -0.2719, 0.1297, 0.9871, -0.09379, 0.1018, 0.9911, -0.08543, 0.3935, 0.9174, 0.0601, 0.3861, 0.9218, 0.03608, -0.3892, 0.9201, 0.04328, -0.3955, 0.9173, 0.04629, -0.2506, 0.9483, -0.1946, -0.2579, 0.9477, -0.1881, 0.3861, 0.9218, 0.03608, 0.3935, 0.9174, 0.0601, 0.4187, 0.8823, 0.2152, 0.4187, 0.8823, 0.2152, 0.004053, -0.07358, 0.9973, 0.004053, -0.07358, 0.9973, 0.004053, -0.07358, 0.9973, 0.004053, -0.07358, 0.9973, -0.4542, 0.887, 0.08278, -0.4542, 0.887, 0.08278, -0.3955, 0.9173, 0.04629, -0.3892, 0.9201, 0.04328, 0.9886, 0.1286, 0.07878, 0.9889, 0.1279, 0.07558, 0.9666, 0.249, 0.06119, 0.968, 0.236, 0.08513, -0.4535, 0.8903, 0.04091, -0.4535, 0.8903, 0.04092, -0.4469, 0.8943, -0.02164, -0.4463, 0.8947, -0.02098, 0.9939, 0.09673, -0.05379, 0.9939, 0.09673, -0.05379, 0.9889, 0.1279, 0.07558, 0.9886, 0.1286, 0.07878, -0.4463, 0.8947, -0.02098, -0.4469, 0.8943, -0.02164, -0.4622, 0.8859, -0.04046, -0.4622, 0.8859, -0.04046, 0.5089, 0.8589, 0.05688, 0.5089, 0.8589, 0.05688, 0.5488, 0.8353, -0.03275, 0.5436, 0.8391, -0.02089, 0.7724, 0.5064, -0.3834, 0.7711, 0.507, -0.3852, 0.5387, 0.6243, -0.5657, 0.5387, 0.6243, -0.5657, -0.388, 0.9204, -0.04692, -0.3873, 0.9207, -0.04733, -0.4416, 0.8971, -0.01461, -0.444, 0.896, -0.008947, 0.968, 0.236, 0.08513, 0.9666, 0.249, 0.06119, 0.7711, 0.507, -0.3852, 0.7724, 0.5064, -0.3834, -0.444, 0.896, -0.008947, -0.4416, 0.8971, -0.01461, -0.4535, 0.8903, 0.04092, -0.4535, 0.8903, 0.04091, 0.5436, 0.8391, -0.02089, 0.5488, 0.8353, -0.03275, 0.521, 0.8527, -0.03853, 0.5271, 0.8489, -0.03879, 0.5271, 0.8489, -0.03879, 0.521, 0.8527, -0.03853, 0.4678, 0.8828, -0.04218, 0.4645, 0.8844, -0.04456, -0.2607, 0.9634, 0.06225, -0.2395, 0.9698, 0.04548, -0.3381, 0.9396, 0.05366, -0.3344, 0.941, 0.05177, -0.3344, 0.941, 0.05177, -0.3381, 0.9396, 0.05366, -0.3873, 0.9207, -0.04733, -0.388, 0.9204, -0.04692, 0.1532, -0.08023, -0.9849, 0.05205, -0.1986, 0.9787, 0.1452, -0.0686, -0.987, 0.1452, -0.0686, -0.987, -0.1776, 0.9841, -0.008417, -0.1776, 0.9841, -0.008417, -0.2395, 0.9698, 0.04548, -0.2607, 0.9634, 0.06225, 0.4645, 0.8844, -0.04456, 0.4678, 0.8828, -0.04218, 0.4449, 0.8927, -0.07209, 0.4449, 0.8927, -0.07209, 0.03904, -0.1814, 0.9826, 0.03904, -0.1814, 0.9826, 0.05205, -0.1986, 0.9787, 0.1532, -0.08023, -0.9849, 0.1773, 0.9835, 0.03725, 0.1541, 0.988, -0.01003, 0.18, 0.9827, 0.04277, 0.18, 0.9827, 0.04277, 0.009128, 0.9994, 0.0321, 0.06743, 0.9977, 0.006113, 0.1541, 0.988, -0.01003, 0.1773, 0.9835, 0.03725, 0.1233, 0.9924, 0.005099, 0.1271, 0.9919, -0.008929, 0.06743, 0.9977, 0.006113, 0.009128, 0.9994, 0.0321, 0.2341, 0.9722, -0.002048, 0.2558, 0.9667, 0.006613, 0.1271, 0.9919, -0.008929, 0.1233, 0.9924, 0.005099, 0.1662, 0.9859, -0.01852, 0.1865, 0.9822, -0.02134, 0.2558, 0.9667, 0.006613, 0.2341, 0.9722, -0.002048, 0.03602, 0.9989, -0.03062, 0.03688, 0.9989, -0.03001, 0.1865, 0.9822, -0.02134, 0.1662, 0.9859, -0.01852, -0.1812, 0.7608, 0.6231, 0.008514, 0.8777, 0.4792, 0.1485, 0.9229, 0.3553, 0.1485, 0.9229, 0.3553, 0.04575, 0.9987, 0.02062, 0.04575, 0.9987, 0.02062, 0.03688, 0.9989, -0.03001, 0.03602, 0.9989, -0.03062, 0.1271, 0.9919, -0.008929, 0.03309, 0.9988, 0.0359, 0.06743, 0.9977, 0.006113, 0.05557, 0.9983, -0.0167, -0.02023, 0.9992, -0.03318, 0.000653, 0.9986, 0.05197, 0.01923, 0.9985, 0.05174, -0.03322, 0.9943, 0.1014, -0.07235, 0.9919, 0.104, -0.05022, 0.9942, 0.09468, 0.000653, 0.9986, 0.05197, 0.271, 0.962, 0.03325, 0.2561, 0.9662, 0.02946, 0.2588, 0.9656, 0.02439, 0.2588, 0.9656, 0.02439])] * 3)])

# ---- objects
ob_mesh_floor_tile_main = bpy.data.objects.new('Mesh_Floor_Tile_Main', me_mesh_floor_side)
ob_rockwall = bpy.data.objects.new('Rockwall', me_mesh_rockwall)

# ---- transforms, parenting, visibility, modifiers, constraints
ob_mesh_floor_tile_main.location = (0.0, 0.0, 0.0)
ob_mesh_floor_tile_main.lock_rotations_4d = False
ob_mesh_floor_tile_main.empty_display_type = 'ARROWS'
ob_mesh_floor_tile_main.lineart.crease_threshold = 0.0
ob_rockwall.location = (0.0, 0.0, 0.0)
ob_rockwall.color = (0.8, 0.8, 0.8, 1.0)
ob_rockwall.lineart.crease_threshold = 0.0

# ---- collection membership
col_collection.objects.link(ob_mesh_floor_tile_main)
col_collection.objects.link(ob_rockwall)

# ---- scene / render settings (as saved in the file)
scene.frame_start = 1; scene.frame_end = 250; scene.frame_set(1)
scene.render.engine = 'BLENDER_EEVEE_NEXT'
scene.render.fps = 30
scene.cycles.use_denoising = False
scene.cycles.samples = 128
scene.cycles.sampling_pattern = 'TABULATED_SOBOL'
scene.cycles.use_adaptive_sampling = False
scene.cycles.use_light_tree = False
scene.view_settings.view_transform = 'Filmic'
bpy.context.view_layer.update()

# ---- added for rendering (the .blend has no active camera and no usable light): camera, sun
cam_auto = bpy.data.cameras.new('AutoCamera')
cam_auto.lens = 50.0
cam_auto.sensor_width = 36.0
cam_auto.clip_end = 1000.0
ob_auto_camera = bpy.data.objects.new('AutoCamera', cam_auto)
scene.collection.objects.link(ob_auto_camera)
ob_auto_camera.location = (6.13756, -7.31155, 3.24147)
ob_auto_camera.rotation_euler = (1.09748, -7.21219e-08, 0.694738)
scene.camera = ob_auto_camera
light_auto_sun = bpy.data.lights.new('AutoSun', 'SUN')
light_auto_sun.energy = 3.0
light_auto_sun.angle = 0.0523599
ob_auto_sun = bpy.data.objects.new('AutoSun', light_auto_sun)
scene.collection.objects.link(ob_auto_sun)
ob_auto_sun.rotation_euler = (0.872665, 0.174533, 0.523599)
bpy.context.view_layer.update()
